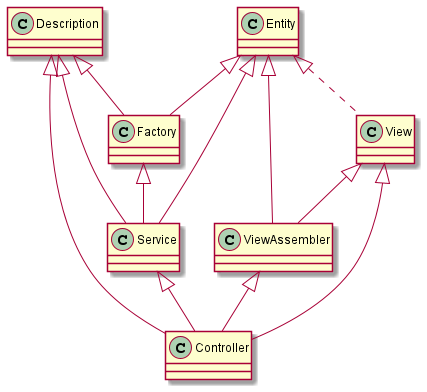

The diagram above was rendered by PlantUML. Its source (embedded in the PNG):
@startuml
Description <|-- Factory
Entity <|-- Factory

Entity <|-- Service
Description <|-- Service
Factory <|-- Service

Entity <|-- ViewAssembler
View <|-- ViewAssembler

Entity <|.. View

Service <|-- Controller
View <|-- Controller
ViewAssembler <|-- Controller
Description <|-- Controller
@enduml